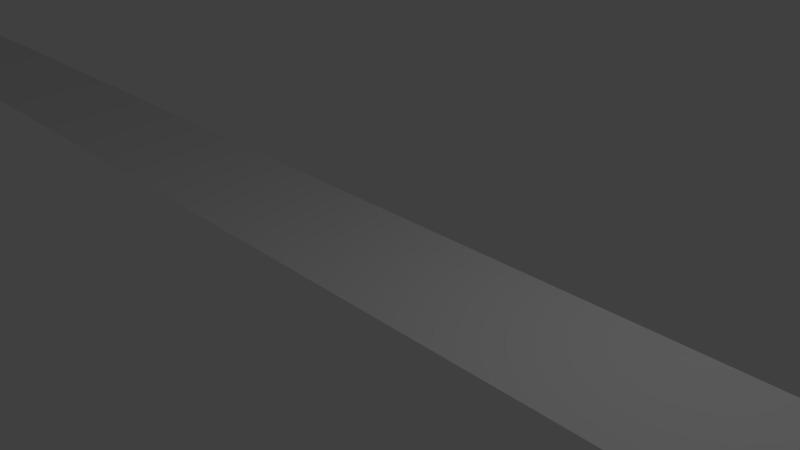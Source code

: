 # Source: UnderPanel.blend  (saved by Blender 2.75.0; exported with 4.5.12 LTS)
import bpy
from mathutils import Matrix  # noqa: F401  (used for matrix-valued properties, if any)

bpy.ops.wm.read_factory_settings(use_empty=True)
scene = bpy.context.scene
scene.name = 'Scene'

# ---- collections
col_collection_1 = bpy.data.collections.new('Collection 1'); scene.collection.children.link(col_collection_1)

# ---- world
world_world = bpy.data.worlds.new('World'); scene.world = world_world
world_world.color = (0.05088, 0.05088, 0.05088)
world_world.use_sun_shadow = False
world_world.sun_shadow_jitter_overblur = 0.0
world_world.cycles.sampling_method = 'MANUAL'
world_world.cycles.sample_map_resolution = 256

# ---- cameras
cam_camera = bpy.data.cameras.new('Camera')
cam_camera.clip_end = 100.0
cam_camera.lens = 35.0
cam_camera.sensor_width = 32.0
cam_camera.sensor_height = 18.0
cam_camera.ortho_scale = 7.314
cam_camera.dof.focus_distance = 0.0
cam_camera.dof.aperture_fstop = 128.0

# ---- lights
light_lamp = bpy.data.lights.new('Lamp', 'POINT')
light_lamp.transmission_factor = 0.0
light_lamp.cutoff_distance = 30.0
light_lamp.energy = 100.0
light_lamp.shadow_buffer_clip_start = 1.001
light_lamp.shadow_soft_size = 0.1
light_lamp.shadow_maximum_resolution = 0.006
light_lamp.use_absolute_resolution = True
light_lamp.cycles.use_multiple_importance_sampling = False

# ---- meshes
me_plane = bpy.data.meshes.new('Plane')
me_plane.from_pydata([(-0.9697, -1.0, 0.0), (0.9697, -1.0, 0.0), (-1.0, 1.0, 0.0), (1.0, 1.0, 0.0)], [], [(0, 1, 3, 2)])
me_plane.use_remesh_preserve_volume = False
me_plane.use_remesh_preserve_attributes = False
me_plane.use_mirror_vertex_groups = False
me_plane.update()

# ---- objects
ob_plane = bpy.data.objects.new('Plane', me_plane)
ob_lamp = bpy.data.objects.new('Lamp', light_lamp)
ob_camera = bpy.data.objects.new('Camera', cam_camera)

# ---- transforms, parenting, visibility, modifiers, constraints
ob_plane.location = (0.0, 0.0, 0.0)
ob_plane.scale = (33.0, 1.0, 1.0)
ob_plane.lineart.crease_threshold = 0.0
ob_lamp.location = (4.076, 1.005, 5.904)
ob_lamp.rotation_euler = (0.6503, 0.05522, 1.866)
ob_lamp.lock_rotations_4d = False
ob_lamp.empty_display_type = 'ARROWS'
ob_lamp.color = (0.0, 0.0, 0.0, 0.0)
ob_lamp.lineart.crease_threshold = 0.0
ob_camera.location = (7.481, -6.508, 5.344)
ob_camera.rotation_euler = (1.109, 0.01082, 0.8149)
ob_camera.lock_rotations_4d = False
ob_camera.empty_display_type = 'ARROWS'
ob_camera.color = (0.0, 0.0, 0.0, 0.0)
ob_camera.display_type = 'WIRE'
ob_camera.lineart.crease_threshold = 0.0

# ---- collection membership
col_collection_1.objects.link(ob_plane)
col_collection_1.objects.link(ob_lamp)
col_collection_1.objects.link(ob_camera)

# ---- scene / render settings (as saved in the file)
scene.camera = ob_camera
scene.frame_start = 1; scene.frame_end = 250; scene.frame_set(3)
scene.render.engine = 'BLENDER_EEVEE_NEXT'
scene.render.resolution_percentage = 50
scene.render.dither_intensity = 0.0
scene.cycles.use_denoising = False
scene.cycles.samples = 10
scene.cycles.sampling_pattern = 'TABULATED_SOBOL'
scene.cycles.light_sampling_threshold = 0.0
scene.cycles.use_adaptive_sampling = False
scene.cycles.use_light_tree = False
scene.cycles.blur_glossy = 0.0
scene.cycles.pixel_filter_type = 'GAUSSIAN'
scene.cycles.sample_clamp_indirect = 0.0
scene.view_settings.view_transform = 'Standard'
bpy.context.view_layer.update()
